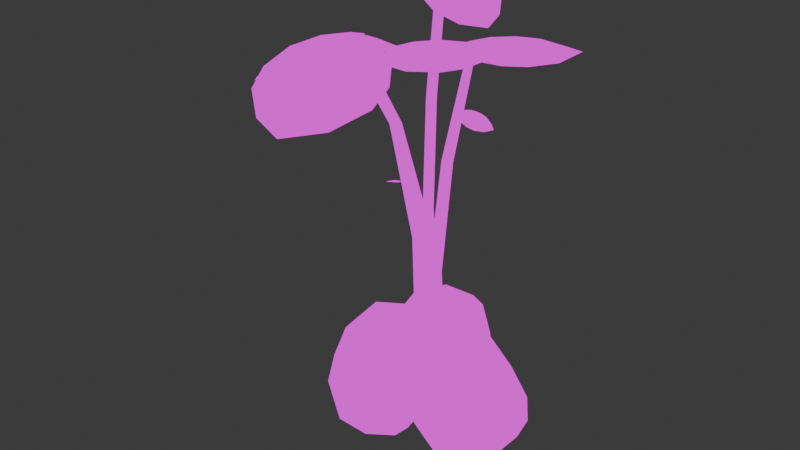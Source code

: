 # Source: Patatas.blend  (saved by Blender 4.3.34; exported with 4.5.12 LTS)
import bpy
from mathutils import Matrix  # noqa: F401  (used for matrix-valued properties, if any)

bpy.ops.wm.read_factory_settings(use_empty=True)
scene = bpy.context.scene
scene.name = 'Scene'

# ---- collections
col_collection = bpy.data.collections.new('Collection'); scene.collection.children.link(col_collection)

# ---- images (referenced by path relative to the original .blend; pixels are not part of the script)
import os
ASSET_DIR = os.environ.get("B2B_ASSET_DIR", "")  # directory of the original .blend (textures are referenced by path, not embedded)
HERE = os.path.dirname(os.path.abspath(__file__))  # packed textures are extracted next to this script under _unpacked/

def load_image(name, relpath, width, height, colorspace="sRGB"):
    """Load a texture the original file referenced (path relative to the .blend, or extracted next to this script)."""
    p = next((c for c in (os.path.join(HERE, relpath), os.path.join(ASSET_DIR, relpath)) if relpath and os.path.exists(c)), "")
    if p:
        img = bpy.data.images.load(p, check_existing=True)
        img.name = name
    else:  # same state as the original file: an image datablock whose file is absent (Cycles renders it pink)
        img = bpy.data.images.new(name, width, height)
        img.source = "FILE"
        img.filepath = "//" + (relpath or name)
    img.colorspace_settings.name = colorspace
    return img
img_textura = load_image('Textura', 'TexturaVerduras.png', 1024, 1024, 'sRGB')

# ---- materials (node trees are filled in below, after node groups)
mat_material = bpy.data.materials.new('Material')

# ---- material node trees
mat_material.use_nodes = True; mat_material.node_tree.nodes.clear()
_N = mat_material.node_tree.nodes; _L = mat_material.node_tree.links
n0 = _N.new('ShaderNodeOutputMaterial'); n0.name = 'Material Output'; n0.location = (300, 300)
n1 = _N.new('ShaderNodeTexImage'); n1.name = 'Image Texture'; n1.location = (-32, 300)
n1.image = img_textura
_L.new(n1.outputs[0], n0.inputs[0])
n0.is_active_output = True

# ---- world
world_world = bpy.data.worlds.new('World'); scene.world = world_world
world_world.use_nodes = True; world_world.node_tree.nodes.clear()
_N = world_world.node_tree.nodes; _L = world_world.node_tree.links
n0 = _N.new('ShaderNodeOutputWorld'); n0.name = 'World Output'; n0.location = (300, 300)
n1 = _N.new('ShaderNodeBackground'); n1.name = 'Background'; n1.location = (10, 300)
n1.inputs[0].default_value = (0.05088, 0.05088, 0.05088, 1.0)
_L.new(n1.outputs[0], n0.inputs[0])
n0.is_active_output = True
world_world.color = (0.05088, 0.05088, 0.05088)
world_world.sun_shadow_jitter_overblur = 0.0

# ---- meshes
me_cube_002 = bpy.data.meshes.new('Cube.002')
me_cube_002.from_pydata([(0.2394, -0.1025, -0.9695), (-0.03553, -0.1025, -0.6658), (0.2394, 0.118, -0.9695), (-0.03553, 0.118, -0.6658), (0.4028, -0.1025, -0.8215), (0.1279, -0.1025, -0.5179), (0.4028, 0.118, -0.8215), (0.1279, 0.118, -0.5179), (0.07723, -0.1393, -0.8451), (0.07723, 0.1547, -0.8451), (0.2952, 0.1547, -0.6478), (0.2952, -0.1393, -0.6478), (-0.1593, 0.0611, -0.964), (-0.06212, 0.1279, -0.5717), (-0.03426, -0.1206, -0.964), (0.06289, -0.05371, -0.5717), (-0.3332, -0.05862, -0.9005), (-0.2361, 0.008233, -0.5082), (-0.2082, -0.2403, -0.9005), (-0.1111, -0.1734, -0.5082), (-0.1034, 0.1441, -0.7821), (0.06324, -0.09808, -0.7821), (-0.1687, -0.2577, -0.6974), (-0.3354, -0.01549, -0.6974), (0.06058, 0.2014, -0.964), (0.1126, 0.09563, -0.5717), (-0.1373, 0.1041, -0.964), (-0.08525, -0.001692, -0.5717), (-0.03262, 0.3909, -0.9005), (0.01942, 0.2851, -0.5082), (-0.2305, 0.2936, -0.9005), (-0.1785, 0.1878, -0.5082), (0.1346, 0.1342, -0.7821), (-0.1292, 0.004393, -0.7821), (-0.2535, 0.2571, -0.6974), (0.01036, 0.3868, -0.6974), (0.2312, 0.007722, -0.9964), (-0.005023, -0.133, -0.7449), (-0.06381, 0.007722, -0.6706), (0.1667, 0.1484, -0.9345), (0.3308, 0.1421, -0.9062), (0.03583, 0.1421, -0.5804), (0.3753, 0.1484, -0.7457), (0.4305, 0.007722, -0.816), (0.1355, 0.007722, -0.4902), (0.3753, -0.133, -0.7457), (0.3308, -0.1267, -0.9062), (0.03583, -0.1267, -0.5804), (0.1667, -0.133, -0.9345), (-0.005023, 0.1484, -0.7449), (0.2036, 0.1484, -0.556), (0.2036, -0.133, -0.556), (0.1862, -0.1944, -0.7465), (0.3361, 0.007722, -0.6108), (0.1862, 0.2099, -0.7465), (0.03636, 0.007722, -0.8821), (-0.08113, -0.01897, -0.9848), (-0.07412, 0.1567, -0.6562), (0.02311, 0.05276, -0.5639), (0.02476, -0.1169, -0.9012), (-0.111, -0.2027, -0.9461), (-0.006733, -0.1309, -0.5252), (-0.1973, -0.2697, -0.8202), (-0.2932, -0.1649, -0.9074), (-0.189, -0.09319, -0.4865), (-0.3568, -0.03787, -0.8202), (-0.2634, 0.01878, -0.9461), (-0.1591, 0.09052, -0.5252), (-0.1348, 0.1149, -0.9012), (0.08542, -0.07517, -0.6562), (-0.1366, -0.228, -0.5752), (-0.2961, 0.003881, -0.5752), (-0.2507, 0.1097, -0.7397), (-0.2955, -0.1665, -0.6815), (-0.02148, -0.2233, -0.7397), (0.0234, 0.05296, -0.7979), (-0.02998, 0.1358, -0.9848), (0.1428, 0.1033, -0.6562), (0.02586, 0.02221, -0.5639), (-0.1423, 0.04521, -0.9012), (-0.2074, 0.1919, -0.9461), (-0.1516, 0.0784, -0.5252), (-0.2612, 0.287, -0.8202), (-0.1436, 0.3668, -0.9074), (-0.08776, 0.2532, -0.4865), (-0.008672, 0.4113, -0.8202), (0.03382, 0.3106, -0.9461), (0.08967, 0.197, -0.5252), (0.1103, 0.1694, -0.9012), (-0.1098, -0.02087, -0.6562), (-0.2287, 0.221, -0.5752), (0.02383, 0.3452, -0.5752), (0.122, 0.2848, -0.7397), (-0.1449, 0.3693, -0.6815), (-0.2408, 0.1064, -0.7397), (0.02602, 0.0219, -0.7979), (-0.04527, 0.007722, -0.7793), (0.09827, 0.2014, -0.6494), (0.2418, 0.007722, -0.5194), (0.09827, -0.1859, -0.6494), (0.3512, 0.007722, -0.9287), (0.01406, 0.007722, -0.5563), (0.2719, -0.1859, -0.8412), (0.4155, 0.007722, -0.7112), (0.2719, 0.2014, -0.8412), (0.1284, 0.007722, -0.9711), (0.04776, 0.06972, -0.67), (0.004772, -0.1949, -0.6143), (-0.2578, -0.1405, -0.5585), (-0.2148, 0.1241, -0.6143), (-0.1944, -0.0969, -0.9752), (-0.07524, -0.01492, -0.4941), (-0.2761, 0.08188, -0.862), (-0.3191, -0.1827, -0.8063), (-0.05659, -0.2371, -0.862), (-0.0136, 0.0275, -0.9178), (0.03907, -0.004639, -0.67), (-0.2165, 0.0763, -0.6143), (-0.1246, 0.3281, -0.5585), (0.131, 0.2472, -0.6143), (-0.09065, 0.2591, -0.9752), (-0.02683, 0.1293, -0.4941), (0.0981, 0.3141, -0.862), (-0.1575, 0.395, -0.8063), (-0.2494, 0.1431, -0.862), (0.006192, 0.0622, -0.9178), (0.04231, 0.06246, -0.5738), (0.2086, -0.01129, 0.6069), (0.08127, 0.02765, -0.5738), (0.219, -0.02062, 0.6069), (0.07061, -0.02351, -0.5738), (0.2162, -0.03432, 0.6069), (0.02098, -0.03985, -0.5738), (0.2029, -0.03869, 0.6069), (-0.01799, -0.005034, -0.5738), (0.1925, -0.02937, 0.6069), (-0.007327, 0.04612, -0.5738), (0.1953, -0.01567, 0.6069), (-0.004794, 0.05355, -0.5738), (0.04746, 0.05285, -0.5738), (0.07297, 0.007244, -0.5738), (0.04624, -0.03765, -0.5738), (-0.006013, -0.03695, -0.5738), (-0.03153, 0.008652, -0.5738), (-0.2343, -0.1052, 0.575), (-0.2085, -0.1055, 0.575), (-0.1959, -0.128, 0.575), (-0.2091, -0.1502, 0.575), (-0.2349, -0.1498, 0.575), (-0.2475, -0.1273, 0.575), (0.07645, 0.03129, -0.5722), (0.05603, -0.0168, -0.5722), (0.004159, -0.02316, -0.5722), (-0.02728, 0.01858, -0.5722), (-0.006849, 0.06668, -0.5722), (0.04502, 0.07303, -0.5722), (0.04067, 0.0555, 0.8228), (0.03298, 0.03738, 0.8228), (0.01344, 0.03499, 0.8228), (0.001601, 0.05071, 0.8228), (0.009296, 0.06883, 0.8228), (0.02883, 0.07122, 0.8228), (-0.04115, -0.004811, -0.1408), (-0.1081, -0.05146, 0.2786), (-0.0973, -0.07077, 0.2786), (-0.02252, -0.03811, -0.1408), (0.01563, -0.03862, -0.1408), (-0.07518, -0.07106, 0.2786), (-0.06387, -0.05206, 0.2786), (0.03515, -0.005839, -0.1408), (0.01652, 0.02746, -0.1408), (-0.07467, -0.03275, 0.2786), (-0.09679, -0.03245, 0.2786), (-0.02163, 0.02797, -0.1408), (0.04265, -0.03314, -0.02541), (0.02108, -0.03578, -0.02541), (0.0165, 0.001592, -0.02541), (0.03807, 0.004236, -0.02541), (0.008, -0.01842, -0.02541), (0.05115, -0.01313, -0.02541), (0.04058, -0.02047, 0.3883), (0.01567, 0.01262, 0.3883), (0.04868, -0.001406, 0.3883), (0.02003, -0.02299, 0.3883), (0.03622, 0.01514, 0.3883), (0.007569, -0.006444, 0.3883), (0.05186, 0.03214, -0.2689), (0.07014, 0.0158, -0.2689), (0.06514, -0.008202, -0.2689), (0.04185, -0.01587, -0.2689), (0.02356, 0.0004673, -0.2689), (0.02856, 0.02447, -0.2689), (0.1022, 0.018, 0.1723), (0.1178, 0.004047, 0.1723), (0.1135, -0.01645, 0.1723), (0.0936, -0.023, 0.1723), (0.07799, -0.009051, 0.1723), (0.08226, 0.01145, 0.1723), (-0.148, 0.07899, 0.8006), (0.148, 0.1409, 0.7651), (-0.1726, 0.3672, 0.7061), (0.02896, 0.4075, 0.6825), (0.004558, 0.09378, 0.806), (-0.08733, 0.4621, 0.6883), (-0.2178, 0.2524, 0.7465), (0.1212, 0.3239, 0.7056), (-0.04609, 0.2968, 0.7411), (-0.2034, 0.1626, 0.7757), (0.1549, 0.2394, 0.732), (-0.02076, 0.1953, 0.7736), (-0.07183, 0.03075, 0.8128), (0.1018, 0.06703, 0.792), (0.01801, 0.04164, 0.8227), (0.09429, 0.1372, 0.7955), (0.01106, -0.05628, 0.779), (0.2549, 0.04195, 0.6969), (0.1972, -0.0891, 0.6863), (0.04463, 0.04356, 0.8051), (0.2735, -0.04344, 0.6782), (0.2124, 0.1115, 0.7354), (0.1174, -0.1104, 0.7162), (0.1708, -0.00439, 0.7352), (0.1597, 0.1373, 0.7662), (0.06001, -0.09766, 0.7455), (0.1077, 0.01959, 0.7701), (0.03924, 0.1118, 0.8131), (-0.009573, -0.001733, 0.8034), (0.01206, 0.05562, 0.8231), (0.05301, -0.05448, 0.7759), (-0.04192, 0.1279, 0.8244), (-0.1458, -0.1092, 0.7306), (-0.2091, 0.01528, 0.7639), (0.01855, 0.0383, 0.8151), (-0.225, -0.07057, 0.7454), (-0.05708, -0.1228, 0.738), (-0.1663, 0.08599, 0.7935), (-0.1157, -0.0217, 0.7767), (0.003721, -0.1014, 0.7535), (-0.1126, 0.1191, 0.8119), (-0.04858, 0.0083, 0.7959), (0.07379, 0.001128, 0.7975), (0.01811, 0.1081, 0.8259), (0.05295, 0.054, 0.825), (-0.2552, -0.292, 0.5463), (-0.2896, 0.009911, 0.5266), (-0.5194, -0.2858, 0.3954), (-0.5412, -0.08046, 0.383), (-0.261, -0.1396, 0.5626), (-0.6031, -0.192, 0.3672), (-0.4183, -0.3431, 0.4532), (-0.4582, 0.002677, 0.4303), (-0.4496, -0.1685, 0.4549), (-0.3354, -0.3383, 0.5005), (-0.3789, 0.02729, 0.4757), (-0.3553, -0.154, 0.5088), (-0.2057, -0.2211, 0.5746), (-0.2258, -0.04404, 0.5631), (-0.2126, -0.1317, 0.5903), (-0.02344, -0.1439, 0.5301), (-0.3755, -0.248, 0.5391), (0.01788, -0.4883, 0.4104), (-0.2219, -0.557, 0.4173), (-0.2024, -0.1769, 0.5632), (-0.07722, -0.611, 0.4032), (0.06724, -0.3456, 0.4518), (-0.3359, -0.4656, 0.4618), (-0.1334, -0.4161, 0.475), (0.04631, -0.2389, 0.4899), (-0.3797, -0.3673, 0.4999), (-0.1679, -0.2965, 0.5191), (-0.1167, -0.09345, 0.5585), (-0.3232, -0.1545, 0.5638), (-0.2207, -0.1155, 0.5859), (-0.2473, -0.0618, 0.5623), (-0.1503, -0.1391, 0.5624), (-0.1604, 0.0174, 0.5231), (-0.09492, -0.0357, 0.5234), (-0.2034, -0.1052, 0.572), (-0.1081, 0.01492, 0.5201), (-0.2093, 0.003052, 0.5372), (-0.09799, -0.08531, 0.5372), (-0.1509, -0.03901, 0.5434), (-0.2347, -0.02374, 0.5496), (-0.1166, -0.1168, 0.5494), (-0.1771, -0.07212, 0.5577), (-0.2431, -0.09763, 0.5709), (-0.1862, -0.143, 0.571), (-0.2168, -0.1224, 0.5793), (0.1785, 0.105, 0.5953), (0.288, -0.1179, 0.5953), (0.4152, 0.1797, 0.5953), (0.4881, 0.02762, 0.5953), (0.216, -0.01355, 0.6092), (0.5066, 0.1299, 0.6092), (0.3102, 0.1935, 0.5953), (0.4361, -0.06154, 0.5953), (0.3761, 0.06551, 0.6092), (0.2378, 0.1649, 0.5953), (0.3719, -0.1044, 0.5953), (0.2961, 0.02598, 0.6092), (0.153, 0.03531, 0.5953), (0.2172, -0.0954, 0.5953), (0.1749, -0.03421, 0.6092), (0.3048, -0.1093, 0.5953), (0.07321, -0.01968, 0.5953), (0.1815, -0.3246, 0.5953), (0.02471, -0.2623, 0.5953), (0.1969, -0.04755, 0.6092), (0.0805, -0.35, 0.6092), (0.268, -0.2636, 0.5953), (0.002525, -0.1615, 0.5953), (0.1327, -0.2142, 0.6092), (0.3018, -0.1935, 0.5953), (0.02062, -0.08644, 0.5953), (0.1648, -0.1309, 0.6092), (0.2763, -0.04076, 0.5953), (0.1405, 0.01181, 0.5953), (0.2131, -0.004534, 0.6092), (0.008877, 0.06663, 0.5307), (0.07413, 0.01548, 0.5242), (0.06129, 0.1182, 0.4919), (0.1054, 0.08303, 0.4877), (0.03951, 0.03831, 0.5345), (0.09566, 0.1166, 0.4845), (0.03056, 0.109, 0.507), (0.1054, 0.05051, 0.4995), (0.07046, 0.08148, 0.507), (0.01543, 0.09153, 0.5192), (0.0948, 0.02995, 0.511), (0.05499, 0.05989, 0.5207), (0.01302, 0.04312, 0.5376), (0.0513, 0.01312, 0.5338), (0.03165, 0.02713, 0.5416), (0.1628, 0.03668, 0.3625), (0.1793, -0.04381, 0.3496), (0.2391, 0.04456, 0.3305), (0.2499, -0.01025, 0.3219), (0.1672, -0.00498, 0.3627), (0.2647, 0.02158, 0.323), (0.2087, 0.05641, 0.3443), (0.2278, -0.03575, 0.3295), (0.2209, 0.009659, 0.3408), (0.1849, 0.05212, 0.3541), (0.2054, -0.04529, 0.3384), (0.1941, 0.00234, 0.3517), (0.1501, 0.0157, 0.3664), (0.1598, -0.03151, 0.3589), (0.1534, -0.008862, 0.3683), (-0.102, -0.05531, 0.05716), (-0.05361, 0.01107, 0.04434), (-0.1592, -0.004154, 0.02517), (-0.1259, 0.04068, 0.01664), (-0.07418, -0.02403, 0.05738), (-0.1594, 0.03022, 0.01769), (-0.1475, -0.03464, 0.039), (-0.09216, 0.0415, 0.02424), (-0.1211, 0.00587, 0.0355), (-0.1283, -0.04934, 0.04884), (-0.07008, 0.03138, 0.03309), (-0.09766, -0.00908, 0.04644), (-0.07796, -0.05062, 0.0611), (-0.04955, -0.01169, 0.05357), (-0.06202, -0.03163, 0.06299)], [], [(8, 37, 96, 55), (37, 1, 38, 96), (96, 38, 3, 49), (55, 96, 49, 9), (9, 49, 97, 54), (49, 3, 41, 97), (97, 41, 7, 50), (54, 97, 50, 10), (10, 50, 98, 53), (50, 7, 44, 98), (98, 44, 5, 51), (53, 98, 51, 11), (11, 51, 99, 52), (51, 5, 47, 99), (99, 47, 1, 37), (52, 99, 37, 8), (2, 40, 100, 36), (40, 6, 43, 100), (100, 43, 4, 46), (36, 100, 46, 0), (7, 41, 101, 44), (41, 3, 38, 101), (101, 38, 1, 47), (44, 101, 47, 5), (4, 45, 102, 46), (45, 11, 52, 102), (102, 52, 8, 48), (46, 102, 48, 0), (6, 42, 103, 43), (42, 10, 53, 103), (103, 53, 11, 45), (43, 103, 45, 4), (2, 39, 104, 40), (39, 9, 54, 104), (104, 54, 10, 42), (40, 104, 42, 6), (0, 48, 105, 36), (48, 8, 55, 105), (105, 55, 9, 39), (36, 105, 39, 2), (20, 57, 106, 75), (57, 13, 58, 106), (106, 58, 15, 69), (75, 106, 69, 21), (21, 69, 107, 74), (69, 15, 61, 107), (107, 61, 19, 70), (74, 107, 70, 22), (22, 70, 108, 73), (70, 19, 64, 108), (108, 64, 17, 71), (73, 108, 71, 23), (23, 71, 109, 72), (71, 17, 67, 109), (109, 67, 13, 57), (72, 109, 57, 20), (14, 60, 110, 56), (60, 18, 63, 110), (110, 63, 16, 66), (56, 110, 66, 12), (19, 61, 111, 64), (61, 15, 58, 111), (111, 58, 13, 67), (64, 111, 67, 17), (16, 65, 112, 66), (65, 23, 72, 112), (112, 72, 20, 68), (66, 112, 68, 12), (18, 62, 113, 63), (62, 22, 73, 113), (113, 73, 23, 65), (63, 113, 65, 16), (14, 59, 114, 60), (59, 21, 74, 114), (114, 74, 22, 62), (60, 114, 62, 18), (12, 68, 115, 56), (68, 20, 75, 115), (115, 75, 21, 59), (56, 115, 59, 14), (32, 77, 116, 95), (77, 25, 78, 116), (116, 78, 27, 89), (95, 116, 89, 33), (33, 89, 117, 94), (89, 27, 81, 117), (117, 81, 31, 90), (94, 117, 90, 34), (34, 90, 118, 93), (90, 31, 84, 118), (118, 84, 29, 91), (93, 118, 91, 35), (35, 91, 119, 92), (91, 29, 87, 119), (119, 87, 25, 77), (92, 119, 77, 32), (26, 80, 120, 76), (80, 30, 83, 120), (120, 83, 28, 86), (76, 120, 86, 24), (31, 81, 121, 84), (81, 27, 78, 121), (121, 78, 25, 87), (84, 121, 87, 29), (28, 85, 122, 86), (85, 35, 92, 122), (122, 92, 32, 88), (86, 122, 88, 24), (30, 82, 123, 83), (82, 34, 93, 123), (123, 93, 35, 85), (83, 123, 85, 28), (26, 79, 124, 80), (79, 33, 94, 124), (124, 94, 34, 82), (80, 124, 82, 30), (24, 88, 125, 76), (88, 32, 95, 125), (125, 95, 33, 79), (76, 125, 79, 26), (192, 127, 129, 193), (193, 129, 131, 194), (194, 131, 133, 195), (195, 133, 135, 196), (129, 127, 137, 135, 133, 131), (196, 135, 137, 197), (197, 137, 127, 192), (126, 128, 130, 132, 134, 136), (138, 139, 140, 141, 142, 143), (144, 149, 148, 147, 146, 145), (164, 148, 149, 163), (168, 146, 147, 167), (172, 144, 145, 171), (163, 149, 144, 172), (167, 147, 148, 164), (171, 145, 146, 168), (150, 151, 152, 153, 154, 155), (156, 161, 160, 159, 158, 157), (183, 180, 157, 158), (184, 181, 160, 161), (185, 183, 158, 159), (180, 182, 156, 157), (182, 184, 161, 156), (181, 185, 159, 160), (139, 170, 169, 140), (170, 171, 168, 169), (141, 166, 165, 142), (166, 167, 164, 165), (143, 162, 173, 138), (162, 163, 172, 173), (138, 173, 170, 139), (173, 172, 171, 170), (140, 169, 166, 141), (169, 168, 167, 166), (142, 165, 162, 143), (165, 164, 163, 162), (154, 153, 178, 176), (150, 155, 177, 179), (151, 150, 179, 174), (153, 152, 175, 178), (155, 154, 176, 177), (152, 151, 174, 175), (176, 178, 185, 181), (179, 177, 184, 182), (174, 179, 182, 180), (178, 175, 183, 185), (177, 176, 181, 184), (175, 174, 180, 183), (136, 191, 186, 126), (134, 190, 191, 136), (132, 189, 190, 134), (130, 188, 189, 132), (128, 187, 188, 130), (126, 186, 187, 128), (191, 197, 192, 186), (190, 196, 197, 191), (189, 195, 196, 190), (188, 194, 195, 189), (187, 193, 194, 188), (186, 192, 193, 187), (206, 205, 201, 203), (204, 206, 203, 200), (207, 209, 206, 204), (209, 208, 205, 206), (202, 199, 208, 209), (198, 202, 209, 207), (202, 198, 210, 212), (199, 202, 212, 211), (221, 220, 216, 218), (219, 221, 218, 215), (222, 224, 221, 219), (224, 223, 220, 221), (217, 214, 223, 224), (213, 217, 224, 222), (217, 213, 225, 227), (214, 217, 227, 226), (236, 235, 231, 233), (234, 236, 233, 230), (237, 239, 236, 234), (239, 238, 235, 236), (232, 229, 238, 239), (228, 232, 239, 237), (232, 228, 240, 242), (229, 232, 242, 241), (251, 250, 246, 248), (249, 251, 248, 245), (252, 254, 251, 249), (254, 253, 250, 251), (247, 244, 253, 254), (243, 247, 254, 252), (247, 243, 255, 257), (244, 247, 257, 256), (266, 265, 261, 263), (264, 266, 263, 260), (267, 269, 266, 264), (269, 268, 265, 266), (262, 259, 268, 269), (258, 262, 269, 267), (262, 258, 270, 272), (259, 262, 272, 271), (281, 280, 276, 278), (279, 281, 278, 275), (282, 284, 281, 279), (284, 283, 280, 281), (277, 274, 283, 284), (273, 277, 284, 282), (277, 273, 285, 287), (274, 277, 287, 286), (296, 295, 291, 293), (294, 296, 293, 290), (297, 299, 296, 294), (299, 298, 295, 296), (292, 289, 298, 299), (288, 292, 299, 297), (292, 288, 300, 302), (289, 292, 302, 301), (311, 310, 306, 308), (309, 311, 308, 305), (312, 314, 311, 309), (314, 313, 310, 311), (307, 304, 313, 314), (303, 307, 314, 312), (307, 303, 315, 317), (304, 307, 317, 316), (326, 325, 321, 323), (324, 326, 323, 320), (327, 329, 326, 324), (329, 328, 325, 326), (322, 319, 328, 329), (318, 322, 329, 327), (322, 318, 330, 332), (319, 322, 332, 331), (341, 340, 336, 338), (339, 341, 338, 335), (342, 344, 341, 339), (344, 343, 340, 341), (337, 334, 343, 344), (333, 337, 344, 342), (337, 333, 345, 347), (334, 337, 347, 346), (356, 355, 351, 353), (354, 356, 353, 350), (357, 359, 356, 354), (359, 358, 355, 356), (352, 349, 358, 359), (348, 352, 359, 357), (352, 348, 360, 362), (349, 352, 362, 361)])
_uv = me_cube_002.uv_layers.new(name='UVMap')
_uv.uv.foreach_set('vector', [0.02275, 0.6477, 0.02544, 0.6448, 0.02992, 0.6471, 0.0274, 0.6502, 0.02544, 0.6448, 0.02759, 0.6424, 0.03123, 0.6435, 0.02992, 0.6471, 0.02992, 0.6471, 0.03123, 0.6435, 0.03383, 0.6438, 0.0334, 0.6466, 0.6183, 0.3184, 0.6182, 0.3149, 0.6233, 0.3159, 0.6236, 0.3193, 0.5932, 0.6121, 0.5932, 0.6076, 0.5984, 0.6076, 0.5986, 0.6122, 0.5932, 0.6076, 0.594, 0.6045, 0.598, 0.6039, 0.5984, 0.6076, 0.5984, 0.6076, 0.598, 0.6039, 0.6018, 0.604, 0.6032, 0.6069, 0.5986, 0.6122, 0.5984, 0.6076, 0.6032, 0.6069, 0.6036, 0.6114, 0.4729, 0.6173, 0.473, 0.6135, 0.4777, 0.615, 0.4778, 0.6188, 0.473, 0.6135, 0.4741, 0.6107, 0.4778, 0.6111, 0.4777, 0.615, 0.4777, 0.615, 0.4778, 0.6111, 0.4819, 0.6112, 0.4829, 0.6141, 0.4778, 0.6188, 0.4777, 0.615, 0.4829, 0.6141, 0.4833, 0.6179, 0.6094, 0.4479, 0.6098, 0.4434, 0.615, 0.4434, 0.6148, 0.4478, 0.6098, 0.4434, 0.6108, 0.441, 0.6148, 0.4406, 0.615, 0.4434, 0.02271, 0.6405, 0.02623, 0.6389, 0.02759, 0.6424, 0.02544, 0.6448, 0.6148, 0.4478, 0.615, 0.4434, 0.6197, 0.4442, 0.6197, 0.4486, 0.6226, 0.3258, 0.6236, 0.3286, 0.6189, 0.3297, 0.6186, 0.3259, 0.6192, 0.6398, 0.6225, 0.6405, 0.6234, 0.6444, 0.6192, 0.6447, 0.6192, 0.6447, 0.6234, 0.6444, 0.6237, 0.6482, 0.6206, 0.6492, 0.6186, 0.3259, 0.6189, 0.3297, 0.6141, 0.3291, 0.6147, 0.3262, 0.4741, 0.6107, 0.4738, 0.6078, 0.4785, 0.6072, 0.4778, 0.6111, 0.03383, 0.6406, 0.03383, 0.6438, 0.03123, 0.6435, 0.03067, 0.6391, 0.03067, 0.6391, 0.03123, 0.6435, 0.02759, 0.6424, 0.02623, 0.6389, 0.4778, 0.6111, 0.4785, 0.6072, 0.4833, 0.6084, 0.4819, 0.6112, 0.6102, 0.4552, 0.6094, 0.4523, 0.6146, 0.4523, 0.6142, 0.4558, 0.6094, 0.4523, 0.6094, 0.4479, 0.6148, 0.4478, 0.6146, 0.4523, 0.6146, 0.4523, 0.6148, 0.4478, 0.6197, 0.4486, 0.6193, 0.4531, 0.6142, 0.4558, 0.6146, 0.4523, 0.6193, 0.4531, 0.618, 0.4558, 0.6225, 0.6405, 0.6249, 0.6389, 0.627, 0.6438, 0.6234, 0.6444, 0.6249, 0.6389, 0.6281, 0.6378, 0.6303, 0.6429, 0.627, 0.6438, 0.478, 0.6222, 0.4778, 0.6188, 0.4833, 0.6179, 0.4832, 0.6213, 0.6234, 0.6444, 0.627, 0.6438, 0.6264, 0.6487, 0.6237, 0.6482, 0.5947, 0.6187, 0.5936, 0.6164, 0.5988, 0.6166, 0.5987, 0.6192, 0.5936, 0.6164, 0.5932, 0.6121, 0.5986, 0.6122, 0.5988, 0.6166, 0.5988, 0.6166, 0.5986, 0.6122, 0.6036, 0.6114, 0.6036, 0.6158, 0.6192, 0.6398, 0.6209, 0.6371, 0.6249, 0.6389, 0.6225, 0.6405, 0.6147, 0.3262, 0.6135, 0.3235, 0.6184, 0.3221, 0.6186, 0.3259, 0.6135, 0.3235, 0.6132, 0.3199, 0.6183, 0.3184, 0.6184, 0.3221, 0.6184, 0.3221, 0.6183, 0.3184, 0.6236, 0.3193, 0.6235, 0.323, 0.6186, 0.3259, 0.6184, 0.3221, 0.6235, 0.323, 0.6226, 0.3258, 0.5166, 0.0877, 0.5153, 0.08332, 0.519, 0.08271, 0.5204, 0.08711, 0.5153, 0.08332, 0.5157, 0.08013, 0.5186, 0.07899, 0.519, 0.08271, 0.519, 0.08271, 0.5186, 0.07899, 0.5225, 0.07833, 0.524, 0.08102, 0.5204, 0.08711, 0.519, 0.08271, 0.524, 0.08102, 0.5257, 0.0853, 0.6132, 0.3535, 0.6133, 0.349, 0.6175, 0.3482, 0.6175, 0.3528, 0.524, 0.08102, 0.5225, 0.07833, 0.5245, 0.0764, 0.5275, 0.07897, 0.6175, 0.3482, 0.618, 0.3453, 0.6221, 0.3456, 0.6228, 0.3481, 0.6175, 0.3528, 0.6175, 0.3482, 0.6228, 0.3481, 0.6231, 0.3526, 0.6094, 0.4787, 0.6098, 0.4743, 0.6149, 0.4741, 0.6147, 0.4785, 0.07222, 0.6427, 0.07094, 0.6446, 0.06687, 0.6445, 0.06699, 0.6416, 0.6149, 0.4741, 0.615, 0.4714, 0.6188, 0.4724, 0.6198, 0.4749, 0.6147, 0.4785, 0.6149, 0.4741, 0.6198, 0.4749, 0.6198, 0.4793, 0.06314, 0.6181, 0.06356, 0.6136, 0.06765, 0.6143, 0.06742, 0.619, 0.06356, 0.6136, 0.06502, 0.6107, 0.06845, 0.6107, 0.06765, 0.6143, 0.06765, 0.6143, 0.06845, 0.6107, 0.07243, 0.6115, 0.07301, 0.6145, 0.06742, 0.619, 0.06765, 0.6143, 0.07301, 0.6145, 0.07302, 0.6191, 0.2667, 0.6506, 0.2666, 0.6465, 0.2712, 0.6472, 0.2703, 0.652, 0.2666, 0.6465, 0.2683, 0.643, 0.2722, 0.6428, 0.2712, 0.6472, 0.2712, 0.6472, 0.2722, 0.6428, 0.2759, 0.6445, 0.2759, 0.6483, 0.2703, 0.652, 0.2712, 0.6472, 0.2759, 0.6483, 0.2743, 0.652, 0.07094, 0.6446, 0.07244, 0.6484, 0.06761, 0.6494, 0.06687, 0.6445, 0.07244, 0.6484, 0.07244, 0.6521, 0.0687, 0.6536, 0.06761, 0.6494, 0.06761, 0.6494, 0.0687, 0.6536, 0.06481, 0.6532, 0.06314, 0.6498, 0.06687, 0.6445, 0.06761, 0.6494, 0.06314, 0.6498, 0.06331, 0.6457, 0.06462, 0.625, 0.0633, 0.6225, 0.0674, 0.6234, 0.06802, 0.626, 0.0633, 0.6225, 0.06314, 0.6181, 0.06742, 0.619, 0.0674, 0.6234, 0.0674, 0.6234, 0.06742, 0.619, 0.07302, 0.6191, 0.07276, 0.6234, 0.06802, 0.626, 0.0674, 0.6234, 0.07276, 0.6234, 0.07202, 0.6257, 0.6103, 0.4861, 0.6094, 0.4831, 0.6144, 0.483, 0.6142, 0.4865, 0.6094, 0.4831, 0.6094, 0.4787, 0.6147, 0.4785, 0.6144, 0.483, 0.6144, 0.483, 0.6147, 0.4785, 0.6198, 0.4793, 0.6194, 0.4837, 0.6142, 0.4865, 0.6144, 0.483, 0.6194, 0.4837, 0.6181, 0.4865, 0.6151, 0.3607, 0.6136, 0.358, 0.6178, 0.3573, 0.6185, 0.3607, 0.6136, 0.358, 0.6132, 0.3535, 0.6175, 0.3528, 0.6178, 0.3573, 0.6178, 0.3573, 0.6175, 0.3528, 0.6231, 0.3526, 0.6231, 0.3571, 0.6185, 0.3607, 0.6178, 0.3573, 0.6231, 0.3571, 0.6225, 0.36, 0.2743, 0.652, 0.2754, 0.6538, 0.2701, 0.6547, 0.2703, 0.652, 0.5185, 0.09174, 0.5166, 0.0877, 0.5204, 0.08711, 0.5221, 0.09122, 0.5221, 0.09122, 0.5204, 0.08711, 0.5257, 0.0853, 0.5271, 0.08943, 0.524, 0.09345, 0.5221, 0.09122, 0.5271, 0.08943, 0.5275, 0.0918, 0.6117, 0.3885, 0.6122, 0.384, 0.6166, 0.3847, 0.6164, 0.3893, 0.6122, 0.384, 0.6136, 0.3811, 0.6172, 0.3811, 0.6166, 0.3847, 0.6166, 0.3847, 0.6172, 0.3811, 0.6212, 0.3818, 0.622, 0.3848, 0.6164, 0.3893, 0.6166, 0.3847, 0.622, 0.3848, 0.622, 0.3894, 0.6045, 0.06276, 0.6045, 0.05813, 0.6098, 0.05795, 0.61, 0.06263, 0.6045, 0.05813, 0.6053, 0.05519, 0.6093, 0.0545, 0.6098, 0.05795, 0.6098, 0.05795, 0.6093, 0.0545, 0.6131, 0.05478, 0.6144, 0.05761, 0.61, 0.06263, 0.6098, 0.05795, 0.6144, 0.05761, 0.6149, 0.06222, 0.5475, 0.6139, 0.5476, 0.6093, 0.552, 0.6086, 0.5521, 0.6131, 0.5476, 0.6093, 0.5488, 0.6067, 0.5524, 0.6057, 0.552, 0.6086, 0.552, 0.6086, 0.5524, 0.6057, 0.5564, 0.606, 0.5573, 0.6086, 0.5521, 0.6131, 0.552, 0.6086, 0.5573, 0.6086, 0.5576, 0.6131, 0.5111, 0.6149, 0.5116, 0.6102, 0.5157, 0.6104, 0.5155, 0.615, 0.5116, 0.6102, 0.513, 0.6075, 0.5165, 0.607, 0.5157, 0.6104, 0.5157, 0.6104, 0.5165, 0.607, 0.5205, 0.6077, 0.5211, 0.6106, 0.5155, 0.615, 0.5157, 0.6104, 0.5211, 0.6106, 0.5211, 0.6152, 0.1772, 0.6589, 0.1809, 0.6573, 0.182, 0.6621, 0.1772, 0.663, 0.1809, 0.6573, 0.1847, 0.6573, 0.1864, 0.6611, 0.182, 0.6621, 0.182, 0.6621, 0.1864, 0.6611, 0.1861, 0.665, 0.1826, 0.6667, 0.1772, 0.663, 0.182, 0.6621, 0.1826, 0.6667, 0.1786, 0.6666, 0.6574, 0.1271, 0.6615, 0.127, 0.6607, 0.1316, 0.6559, 0.1307, 0.6615, 0.127, 0.6651, 0.1287, 0.6652, 0.1327, 0.6607, 0.1316, 0.6607, 0.1316, 0.6652, 0.1327, 0.6635, 0.1364, 0.6596, 0.1364, 0.6559, 0.1307, 0.6607, 0.1316, 0.6596, 0.1364, 0.6559, 0.1348, 0.5126, 0.6221, 0.5113, 0.6194, 0.5154, 0.6196, 0.516, 0.6227, 0.5113, 0.6194, 0.5111, 0.6149, 0.5155, 0.615, 0.5154, 0.6196, 0.5154, 0.6196, 0.5155, 0.615, 0.5211, 0.6152, 0.5208, 0.6197, 0.516, 0.6227, 0.5154, 0.6196, 0.5208, 0.6197, 0.52, 0.6223, 0.5493, 0.621, 0.5479, 0.6183, 0.5523, 0.6177, 0.5529, 0.6211, 0.5479, 0.6183, 0.5475, 0.6139, 0.5521, 0.6131, 0.5523, 0.6177, 0.5523, 0.6177, 0.5521, 0.6131, 0.5576, 0.6131, 0.5576, 0.6175, 0.5529, 0.6211, 0.5523, 0.6177, 0.5576, 0.6175, 0.5569, 0.6204, 0.6059, 0.06974, 0.6049, 0.06722, 0.6101, 0.06714, 0.61, 0.07011, 0.6049, 0.06722, 0.6045, 0.06276, 0.61, 0.06263, 0.6101, 0.06714, 0.6101, 0.06714, 0.61, 0.06263, 0.6149, 0.06222, 0.6148, 0.0667, 0.61, 0.07011, 0.6101, 0.06714, 0.6148, 0.0667, 0.6137, 0.06934, 0.613, 0.3954, 0.6118, 0.3929, 0.6163, 0.3937, 0.6167, 0.3964, 0.6118, 0.3929, 0.6117, 0.3885, 0.6164, 0.3893, 0.6163, 0.3937, 0.6163, 0.3937, 0.6164, 0.3893, 0.622, 0.3894, 0.6216, 0.3937, 0.6167, 0.3964, 0.6163, 0.3937, 0.6216, 0.3937, 0.6207, 0.396, 0.5589, 0.2347, 0.5594, 0.2189, 0.5597, 0.2189, 0.5595, 0.2346, 0.5595, 0.2346, 0.5597, 0.2189, 0.5602, 0.2189, 0.5602, 0.2346, 0.5779, 0.3308, 0.5763, 0.3149, 0.5768, 0.315, 0.5786, 0.3308, 0.5661, 0.1104, 0.5651, 0.09461, 0.5655, 0.09467, 0.5668, 0.1105, 0.07071, 0.9475, 0.07071, 0.947, 0.07114, 0.9468, 0.07158, 0.947, 0.07158, 0.9475, 0.07114, 0.9478, 0.5668, 0.1105, 0.5655, 0.09467, 0.5659, 0.09469, 0.5673, 0.1105, 0.5688, 0.5184, 0.5706, 0.5025, 0.5711, 0.5024, 0.5696, 0.5183, 0.2362, 0.8061, 0.2346, 0.807, 0.233, 0.806, 0.233, 0.8042, 0.2346, 0.8033, 0.2362, 0.8042, 0.4952, 0.8044, 0.4952, 0.8063, 0.4936, 0.8072, 0.492, 0.8063, 0.492, 0.8044, 0.4936, 0.8035, 0.6678, 0.8658, 0.6686, 0.8653, 0.6694, 0.8657, 0.6694, 0.8666, 0.6686, 0.8671, 0.6678, 0.8667, 0.2822, 0.3119, 0.2826, 0.3015, 0.2835, 0.3015, 0.283, 0.3119, 0.1886, 0.5365, 0.19, 0.5262, 0.1907, 0.5262, 0.1892, 0.5365, 0.549, 0.4523, 0.546, 0.4408, 0.5469, 0.4409, 0.5498, 0.4524, 0.5485, 0.4521, 0.5454, 0.4406, 0.546, 0.4408, 0.549, 0.4523, 0.3331, 0.5267, 0.3361, 0.5152, 0.3369, 0.515, 0.3339, 0.5266, 0.1879, 0.5366, 0.1891, 0.5263, 0.19, 0.5262, 0.1886, 0.5365, 0.2698, 0.8055, 0.2682, 0.8064, 0.2666, 0.8055, 0.2666, 0.8037, 0.2682, 0.8027, 0.2698, 0.8036, 0.5636, 0.9118, 0.5636, 0.9111, 0.5642, 0.9108, 0.5648, 0.9111, 0.5648, 0.9118, 0.5642, 0.9122, 0.07357, 0.2599, 0.07284, 0.2599, 0.07249, 0.2446, 0.07319, 0.2446, 0.543, 0.2341, 0.5422, 0.2341, 0.5426, 0.2189, 0.5433, 0.2189, 0.547, 0.1101, 0.5463, 0.1101, 0.548, 0.09461, 0.5487, 0.09461, 0.5404, 0.02327, 0.5397, 0.02324, 0.5377, 0.00779, 0.5383, 0.007817, 0.5397, 0.02324, 0.5391, 0.02327, 0.5371, 0.007816, 0.5377, 0.00779, 0.5422, 0.2341, 0.5418, 0.234, 0.5422, 0.2189, 0.5426, 0.2189, 0.1875, 0.5666, 0.1872, 0.5513, 0.1885, 0.5512, 0.1892, 0.5665, 0.1872, 0.5513, 0.1879, 0.5366, 0.1886, 0.5365, 0.1885, 0.5512, 0.3352, 0.5573, 0.3329, 0.542, 0.3342, 0.5418, 0.3369, 0.5569, 0.3329, 0.542, 0.3331, 0.5267, 0.3339, 0.5266, 0.3342, 0.5418, 0.5454, 0.4825, 0.5481, 0.4674, 0.549, 0.4677, 0.5466, 0.4829, 0.5481, 0.4674, 0.5485, 0.4521, 0.549, 0.4523, 0.549, 0.4677, 0.5466, 0.4829, 0.549, 0.4677, 0.5503, 0.4679, 0.5484, 0.4833, 0.549, 0.4677, 0.549, 0.4523, 0.5498, 0.4524, 0.5503, 0.4679, 0.1892, 0.5665, 0.1885, 0.5512, 0.1895, 0.5512, 0.1907, 0.5664, 0.1885, 0.5512, 0.1886, 0.5365, 0.1892, 0.5365, 0.1895, 0.5512, 0.2817, 0.3422, 0.2818, 0.3268, 0.2831, 0.3268, 0.2835, 0.3422, 0.2818, 0.3268, 0.2822, 0.3119, 0.283, 0.3119, 0.2831, 0.3268, 0.5415, 0.2684, 0.5404, 0.2682, 0.5416, 0.2487, 0.542, 0.2487, 0.5387, 0.05731, 0.5371, 0.05738, 0.5395, 0.03798, 0.5401, 0.03795, 0.5403, 0.05738, 0.5387, 0.05731, 0.5401, 0.03795, 0.5408, 0.03798, 0.5487, 0.1444, 0.5468, 0.1444, 0.546, 0.1249, 0.5467, 0.1249, 0.5433, 0.2684, 0.5415, 0.2684, 0.542, 0.2487, 0.5428, 0.2487, 0.07434, 0.294, 0.07249, 0.294, 0.07297, 0.2745, 0.07374, 0.2746, 0.542, 0.2487, 0.5416, 0.2487, 0.5418, 0.234, 0.5422, 0.2341, 0.5401, 0.03795, 0.5395, 0.03798, 0.5391, 0.02327, 0.5397, 0.02324, 0.5408, 0.03798, 0.5401, 0.03795, 0.5397, 0.02324, 0.5404, 0.02327, 0.5467, 0.1249, 0.546, 0.1249, 0.5463, 0.1101, 0.547, 0.1101, 0.5428, 0.2487, 0.542, 0.2487, 0.5422, 0.2341, 0.543, 0.2341, 0.07374, 0.2746, 0.07297, 0.2745, 0.07284, 0.2599, 0.07357, 0.2599, 0.5693, 0.5452, 0.569, 0.5342, 0.5699, 0.5341, 0.5711, 0.545, 0.5661, 0.1372, 0.5665, 0.1263, 0.5671, 0.1263, 0.5673, 0.1373, 0.5643, 0.137, 0.5657, 0.1262, 0.5665, 0.1263, 0.5661, 0.1372, 0.5763, 0.3573, 0.5776, 0.3466, 0.5785, 0.3467, 0.5782, 0.3575, 0.5603, 0.2613, 0.5599, 0.2505, 0.5608, 0.2504, 0.5621, 0.2612, 0.5589, 0.2615, 0.5593, 0.2506, 0.5599, 0.2505, 0.5603, 0.2613, 0.569, 0.5342, 0.5688, 0.5184, 0.5696, 0.5183, 0.5699, 0.5341, 0.5665, 0.1263, 0.5668, 0.1105, 0.5673, 0.1105, 0.5671, 0.1263, 0.5657, 0.1262, 0.5661, 0.1104, 0.5668, 0.1105, 0.5665, 0.1263, 0.5776, 0.3466, 0.5779, 0.3308, 0.5786, 0.3308, 0.5785, 0.3467, 0.5599, 0.2505, 0.5595, 0.2346, 0.5602, 0.2346, 0.5608, 0.2504, 0.5593, 0.2506, 0.5589, 0.2347, 0.5595, 0.2346, 0.5599, 0.2505, 0.09531, 0.6035, 0.09104, 0.608, 0.09057, 0.6038, 0.09142, 0.5994, 0.1002, 0.5995, 0.09531, 0.6035, 0.09142, 0.5994, 0.09594, 0.5988, 0.1025, 0.6016, 0.09769, 0.6061, 0.09531, 0.6035, 0.1002, 0.5995, 0.09769, 0.6061, 0.09276, 0.6105, 0.09104, 0.608, 0.09531, 0.6035, 0.1001, 0.6086, 0.09574, 0.612, 0.09276, 0.6105, 0.09769, 0.6061, 0.1037, 0.6046, 0.1001, 0.6086, 0.09769, 0.6061, 0.1025, 0.6016, 0.1001, 0.6086, 0.1037, 0.6046, 0.1035, 0.6077, 0.1013, 0.6099, 0.09574, 0.612, 0.1001, 0.6086, 0.1013, 0.6099, 0.09882, 0.612, 0.4294, 0.6498, 0.4323, 0.6466, 0.4328, 0.6496, 0.4324, 0.6528, 0.4262, 0.6527, 0.4294, 0.6498, 0.4324, 0.6528, 0.4292, 0.6533, 0.4245, 0.6513, 0.4276, 0.6479, 0.4294, 0.6498, 0.4262, 0.6527, 0.4276, 0.6479, 0.4309, 0.6448, 0.4323, 0.6466, 0.4294, 0.6498, 0.4258, 0.6461, 0.4287, 0.6437, 0.4309, 0.6448, 0.4276, 0.6479, 0.4234, 0.649, 0.4258, 0.6461, 0.4276, 0.6479, 0.4245, 0.6513, 0.4258, 0.6461, 0.4234, 0.649, 0.4234, 0.6468, 0.4248, 0.6451, 0.4287, 0.6437, 0.4258, 0.6461, 0.4248, 0.6451, 0.4265, 0.6437, 0.3321, 0.6528, 0.335, 0.6496, 0.3355, 0.6526, 0.335, 0.6557, 0.3288, 0.6556, 0.3321, 0.6528, 0.335, 0.6557, 0.3318, 0.6562, 0.3271, 0.6542, 0.3303, 0.651, 0.3321, 0.6528, 0.3288, 0.6556, 0.3303, 0.651, 0.3337, 0.6479, 0.335, 0.6496, 0.3321, 0.6528, 0.3285, 0.6491, 0.3315, 0.6468, 0.3337, 0.6479, 0.3303, 0.651, 0.3261, 0.652, 0.3285, 0.6491, 0.3303, 0.651, 0.3271, 0.6542, 0.3285, 0.6491, 0.3261, 0.652, 0.3261, 0.6498, 0.3275, 0.6482, 0.3315, 0.6468, 0.3285, 0.6491, 0.3275, 0.6482, 0.3293, 0.6468, 0.3585, 0.6158, 0.3546, 0.6203, 0.3546, 0.6161, 0.3555, 0.6117, 0.3632, 0.6118, 0.3585, 0.6158, 0.3555, 0.6117, 0.3597, 0.611, 0.365, 0.6138, 0.3603, 0.6184, 0.3585, 0.6158, 0.3632, 0.6118, 0.3603, 0.6184, 0.3558, 0.6228, 0.3546, 0.6203, 0.3585, 0.6158, 0.3621, 0.621, 0.3582, 0.6244, 0.3558, 0.6228, 0.3603, 0.6184, 0.3658, 0.6169, 0.3621, 0.621, 0.3603, 0.6184, 0.365, 0.6138, 0.3621, 0.621, 0.3658, 0.6169, 0.3653, 0.62, 0.363, 0.6223, 0.3582, 0.6244, 0.3621, 0.621, 0.363, 0.6223, 0.3608, 0.6244, 0.277, 0.5601, 0.2821, 0.5548, 0.283, 0.5601, 0.2822, 0.5656, 0.2714, 0.5652, 0.277, 0.5601, 0.2822, 0.5656, 0.2768, 0.5664, 0.2684, 0.5625, 0.2738, 0.5567, 0.277, 0.5601, 0.2714, 0.5652, 0.2738, 0.5567, 0.2797, 0.5515, 0.2821, 0.5548, 0.277, 0.5601, 0.2707, 0.5533, 0.2759, 0.5494, 0.2797, 0.5515, 0.2738, 0.5567, 0.2666, 0.5585, 0.2707, 0.5533, 0.2738, 0.5567, 0.2684, 0.5625, 0.2707, 0.5533, 0.2666, 0.5585, 0.2666, 0.5546, 0.269, 0.5516, 0.2759, 0.5494, 0.2707, 0.5533, 0.269, 0.5516, 0.272, 0.5492, 0.1268, 0.7471, 0.1286, 0.7488, 0.1269, 0.7492, 0.1251, 0.7489, 0.1252, 0.7452, 0.1268, 0.7471, 0.1251, 0.7489, 0.1249, 0.747, 0.126, 0.7442, 0.1278, 0.746, 0.1268, 0.7471, 0.1252, 0.7452, 0.1278, 0.746, 0.1296, 0.748, 0.1286, 0.7488, 0.1268, 0.7471, 0.1289, 0.7449, 0.1302, 0.7467, 0.1296, 0.748, 0.1278, 0.746, 0.1273, 0.7435, 0.1289, 0.7449, 0.1278, 0.746, 0.126, 0.7442, 0.1289, 0.7449, 0.1273, 0.7435, 0.1285, 0.7435, 0.1294, 0.7443, 0.1302, 0.7467, 0.1289, 0.7449, 0.1294, 0.7443, 0.1302, 0.7454, 0.5154, 0.6425, 0.5118, 0.646, 0.5111, 0.6424, 0.5119, 0.6387, 0.519, 0.6392, 0.5154, 0.6425, 0.5119, 0.6387, 0.5154, 0.6383, 0.521, 0.641, 0.5175, 0.6449, 0.5154, 0.6425, 0.519, 0.6392, 0.5175, 0.6449, 0.5134, 0.6483, 0.5118, 0.646, 0.5154, 0.6425, 0.5197, 0.6472, 0.516, 0.6498, 0.5134, 0.6483, 0.5175, 0.6449, 0.5222, 0.6438, 0.5197, 0.6472, 0.5175, 0.6449, 0.521, 0.641, 0.5197, 0.6472, 0.5222, 0.6438, 0.5222, 0.6464, 0.5208, 0.6484, 0.516, 0.6498, 0.5197, 0.6472, 0.5208, 0.6484, 0.5186, 0.6499, 0.48, 0.645, 0.4835, 0.6417, 0.4841, 0.6452, 0.4836, 0.6487, 0.4762, 0.6484, 0.48, 0.645, 0.4836, 0.6487, 0.4799, 0.6493, 0.4741, 0.6465, 0.4778, 0.6427, 0.48, 0.645, 0.4762, 0.6484, 0.4778, 0.6427, 0.4819, 0.6394, 0.4835, 0.6417, 0.48, 0.645, 0.4756, 0.6403, 0.4793, 0.6379, 0.4819, 0.6394, 0.4778, 0.6427, 0.4729, 0.6438, 0.4756, 0.6403, 0.4778, 0.6427, 0.4741, 0.6465, 0.4756, 0.6403, 0.4729, 0.6438, 0.4729, 0.6412, 0.4745, 0.6392, 0.4793, 0.6379, 0.4756, 0.6403, 0.4745, 0.6392, 0.4766, 0.6378, 0.7354, 0.8046, 0.7365, 0.8058, 0.7355, 0.806, 0.7343, 0.8057, 0.7343, 0.8033, 0.7354, 0.8046, 0.7343, 0.8057, 0.7341, 0.8045, 0.7349, 0.8026, 0.736, 0.804, 0.7354, 0.8046, 0.7343, 0.8033, 0.736, 0.804, 0.7372, 0.8053, 0.7365, 0.8058, 0.7354, 0.8046, 0.7367, 0.8033, 0.7376, 0.8045, 0.7372, 0.8053, 0.736, 0.804, 0.7357, 0.8023, 0.7367, 0.8033, 0.736, 0.804, 0.7349, 0.8026, 0.7367, 0.8033, 0.7357, 0.8023, 0.7365, 0.8023, 0.737, 0.8029, 0.7376, 0.8045, 0.7367, 0.8033, 0.737, 0.8029, 0.7376, 0.8036, 0.637, 0.2506, 0.6358, 0.2519, 0.6356, 0.2507, 0.6358, 0.2494, 0.6383, 0.2495, 0.637, 0.2506, 0.6358, 0.2494, 0.6371, 0.2492, 0.639, 0.2501, 0.6377, 0.2514, 0.637, 0.2506, 0.6383, 0.2495, 0.6377, 0.2514, 0.6364, 0.2526, 0.6358, 0.2519, 0.637, 0.2506, 0.6384, 0.2521, 0.6373, 0.253, 0.6364, 0.2526, 0.6377, 0.2514, 0.6394, 0.251, 0.6384, 0.2521, 0.6377, 0.2514, 0.639, 0.2501, 0.6384, 0.2521, 0.6394, 0.251, 0.6394, 0.2518, 0.6388, 0.2525, 0.6373, 0.253, 0.6384, 0.2521, 0.6388, 0.2525, 0.6381, 0.253, 0.3272, 0.8052, 0.3261, 0.8064, 0.3261, 0.8052, 0.3263, 0.804, 0.3285, 0.804, 0.3272, 0.8052, 0.3263, 0.804, 0.3275, 0.8038, 0.3291, 0.8046, 0.3278, 0.8059, 0.3272, 0.8052, 0.3285, 0.804, 0.3278, 0.8059, 0.3265, 0.8071, 0.3261, 0.8064, 0.3272, 0.8052, 0.3283, 0.8066, 0.3272, 0.8075, 0.3265, 0.8071, 0.3278, 0.8059, 0.3293, 0.8055, 0.3283, 0.8066, 0.3278, 0.8059, 0.3291, 0.8046, 0.3283, 0.8066, 0.3293, 0.8055, 0.3292, 0.8063, 0.3286, 0.8069, 0.3272, 0.8075, 0.3283, 0.8066, 0.3286, 0.8069, 0.328, 0.8075])
me_cube_002.materials.append(mat_material)
me_cube_002.update()

# ---- objects
ob_cube_001 = bpy.data.objects.new('Cube.001', me_cube_002)

# ---- transforms, parenting, visibility, modifiers, constraints
ob_cube_001.location = (0.0, 0.0, 0.8915)

# ---- collection membership
col_collection.objects.link(ob_cube_001)

# ---- scene / render settings (as saved in the file)
scene.frame_start = 1; scene.frame_end = 250; scene.frame_set(0)
scene.render.engine = 'BLENDER_EEVEE_NEXT'
bpy.context.view_layer.update()

# ---- added for rendering (the .blend has no active camera and no usable light): camera, sun
cam_auto = bpy.data.cameras.new('AutoCamera')
cam_auto.lens = 50.0
cam_auto.sensor_width = 36.0
cam_auto.clip_end = 1000.0
ob_auto_camera = bpy.data.objects.new('AutoCamera', cam_auto)
scene.collection.objects.link(ob_auto_camera)
ob_auto_camera.location = (2.1614, -2.72605, 2.57397)
ob_auto_camera.rotation_euler = (1.09748, -7.21219e-08, 0.694738)
scene.camera = ob_auto_camera
light_auto_sun = bpy.data.lights.new('AutoSun', 'SUN')
light_auto_sun.energy = 3.0
light_auto_sun.angle = 0.0523599
ob_auto_sun = bpy.data.objects.new('AutoSun', light_auto_sun)
scene.collection.objects.link(ob_auto_sun)
ob_auto_sun.rotation_euler = (0.872665, 0.174533, 0.523599)
bpy.context.view_layer.update()
